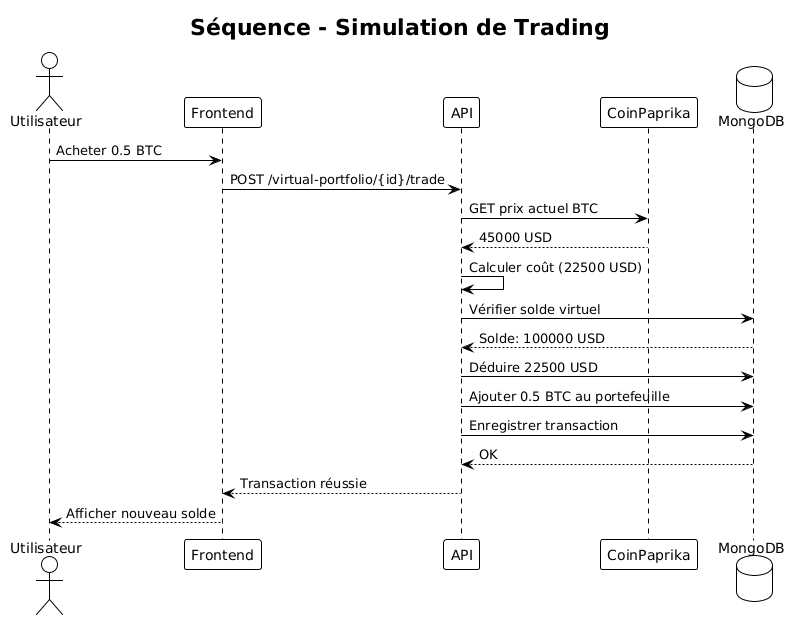

The diagram above was rendered by PlantUML. Its source (embedded in the PNG):
@startuml
!theme plain
title Séquence - Simulation de Trading

actor Utilisateur as user
participant "Frontend" as frontend
participant "API" as api
participant "CoinPaprika" as coinapi
database "MongoDB" as db

user -> frontend : Acheter 0.5 BTC
frontend -> api : POST /virtual-portfolio/{id}/trade
api -> coinapi : GET prix actuel BTC
coinapi --> api : 45000 USD
api -> api : Calculer coût (22500 USD)
api -> db : Vérifier solde virtuel
db --> api : Solde: 100000 USD
api -> db : Déduire 22500 USD
api -> db : Ajouter 0.5 BTC au portefeuille
api -> db : Enregistrer transaction
db --> api : OK
api --> frontend : Transaction réussie
frontend --> user : Afficher nouveau solde
@enduml